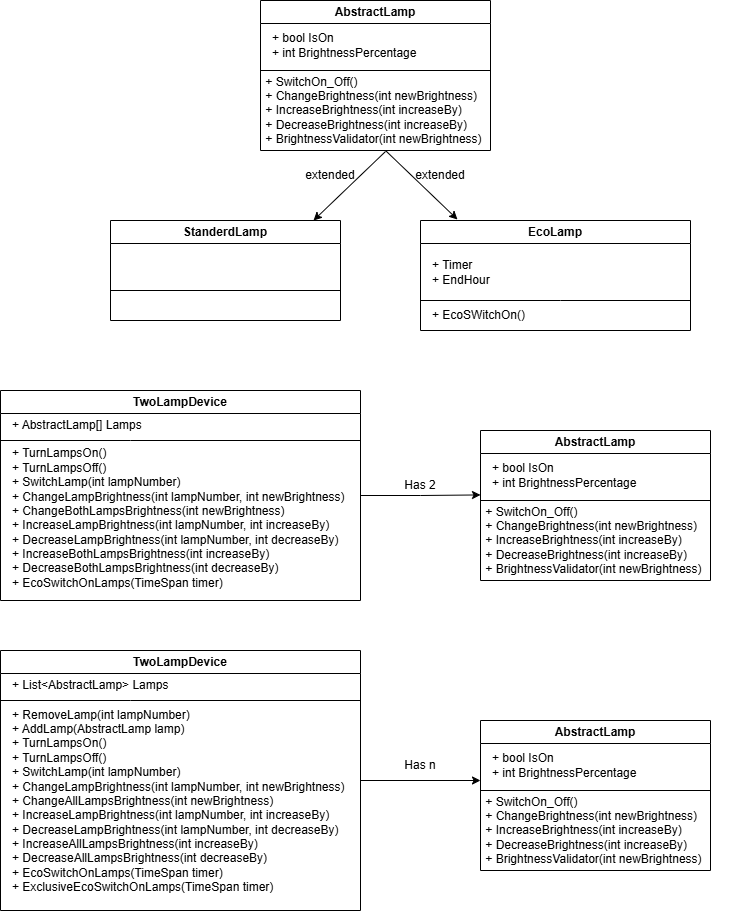

The diagram above was exported from draw.io. Its source (the exported page's mxGraphModel, read from the mxfile embedded in the PNG):
<mxGraphModel dx="1426" dy="725" grid="1" gridSize="10" guides="1" tooltips="1" connect="1" arrows="1" fold="1" page="1" pageScale="1" pageWidth="850" pageHeight="1100" math="0" shadow="0">
  <root>
    <mxCell id="0" />
    <mxCell id="1" parent="0" />
    <mxCell id="qmbeDnzEbJObBI8Ur_az-1" value="StanderdLamp" style="swimlane;whiteSpace=wrap;html=1;" parent="1" vertex="1">
      <mxGeometry x="150" y="270" width="230" height="100" as="geometry" />
    </mxCell>
    <mxCell id="qmbeDnzEbJObBI8Ur_az-15" value="&lt;div style=&quot;&quot;&gt;&lt;br&gt;&lt;/div&gt;" style="text;html=1;whiteSpace=wrap;strokeColor=none;fillColor=none;align=left;verticalAlign=middle;rounded=0;container=0;" parent="qmbeDnzEbJObBI8Ur_az-1" vertex="1">
      <mxGeometry y="95" width="270" height="30" as="geometry" />
    </mxCell>
    <mxCell id="qmbeDnzEbJObBI8Ur_az-19" value="" style="endArrow=none;html=1;rounded=0;" parent="qmbeDnzEbJObBI8Ur_az-1" edge="1">
      <mxGeometry width="50" height="50" relative="1" as="geometry">
        <mxPoint y="70" as="sourcePoint" />
        <mxPoint x="230" y="70" as="targetPoint" />
      </mxGeometry>
    </mxCell>
    <mxCell id="qmbeDnzEbJObBI8Ur_az-21" value="AbstractLamp" style="swimlane;whiteSpace=wrap;html=1;" parent="1" vertex="1">
      <mxGeometry x="300" y="50" width="230" height="150" as="geometry" />
    </mxCell>
    <mxCell id="qmbeDnzEbJObBI8Ur_az-22" value="&lt;div style=&quot;&quot;&gt;&lt;br&gt;&lt;/div&gt;&lt;div style=&quot;&quot;&gt;&amp;nbsp;+ SwitchOn_Off()&lt;/div&gt;&lt;div style=&quot;&quot;&gt;&amp;nbsp;+ ChangeBrightness(int newBrightness)&lt;/div&gt;&lt;div style=&quot;&quot;&gt;&amp;nbsp;+ IncreaseBrightness(int increaseBy)&lt;/div&gt;&lt;div style=&quot;&quot;&gt;&amp;nbsp;+ DecreaseBrightness(int increaseBy)&lt;/div&gt;&lt;div style=&quot;&quot;&gt;&amp;nbsp;+ BrightnessValidator(int newBrightness)&lt;/div&gt;&lt;div&gt;&lt;br&gt;&lt;/div&gt;" style="text;html=1;whiteSpace=wrap;strokeColor=none;fillColor=none;align=left;verticalAlign=middle;rounded=0;container=0;" parent="qmbeDnzEbJObBI8Ur_az-21" vertex="1">
      <mxGeometry y="95" width="270" height="30" as="geometry" />
    </mxCell>
    <mxCell id="qmbeDnzEbJObBI8Ur_az-23" value="" style="endArrow=none;html=1;rounded=0;" parent="qmbeDnzEbJObBI8Ur_az-21" edge="1">
      <mxGeometry width="50" height="50" relative="1" as="geometry">
        <mxPoint y="70" as="sourcePoint" />
        <mxPoint x="230" y="70" as="targetPoint" />
      </mxGeometry>
    </mxCell>
    <mxCell id="qmbeDnzEbJObBI8Ur_az-24" value="&lt;div style=&quot;&quot;&gt;+ bool IsOn&lt;/div&gt;&lt;div style=&quot;&quot;&gt;+ int BrightnessPercentage&lt;/div&gt;" style="text;html=1;whiteSpace=wrap;strokeColor=none;fillColor=none;align=left;verticalAlign=middle;rounded=0;container=0;" parent="qmbeDnzEbJObBI8Ur_az-21" vertex="1">
      <mxGeometry x="10" y="30" width="210" height="30" as="geometry" />
    </mxCell>
    <mxCell id="qmbeDnzEbJObBI8Ur_az-25" value="EcoLamp" style="swimlane;whiteSpace=wrap;html=1;container=0;" parent="1" vertex="1">
      <mxGeometry x="460" y="270" width="270" height="110" as="geometry" />
    </mxCell>
    <mxCell id="qmbeDnzEbJObBI8Ur_az-26" value="&lt;div style=&quot;&quot;&gt;+ EcoSWitchOn()&lt;/div&gt;" style="text;html=1;whiteSpace=wrap;strokeColor=none;fillColor=none;align=left;verticalAlign=middle;rounded=0;container=0;" parent="qmbeDnzEbJObBI8Ur_az-25" vertex="1">
      <mxGeometry x="10" y="80" width="270" height="30" as="geometry" />
    </mxCell>
    <mxCell id="qmbeDnzEbJObBI8Ur_az-28" value="&lt;div style=&quot;&quot;&gt;&lt;br&gt;&lt;/div&gt;&lt;div style=&quot;&quot;&gt;+ Timer&lt;/div&gt;&lt;div style=&quot;&quot;&gt;+ EndHour&lt;/div&gt;" style="text;html=1;whiteSpace=wrap;strokeColor=none;fillColor=none;align=left;verticalAlign=middle;rounded=0;container=0;" parent="qmbeDnzEbJObBI8Ur_az-25" vertex="1">
      <mxGeometry x="10" y="30" width="140" height="30" as="geometry" />
    </mxCell>
    <mxCell id="qmbeDnzEbJObBI8Ur_az-27" value="" style="endArrow=none;html=1;rounded=0;entryX=1;entryY=0.5;entryDx=0;entryDy=0;" parent="qmbeDnzEbJObBI8Ur_az-25" edge="1">
      <mxGeometry width="50" height="50" relative="1" as="geometry">
        <mxPoint y="80" as="sourcePoint" />
        <mxPoint x="270" y="80" as="targetPoint" />
        <Array as="points">
          <mxPoint x="140" y="80" />
        </Array>
      </mxGeometry>
    </mxCell>
    <mxCell id="VsoIDpcL99__eiqP9ju7-21" style="edgeStyle=orthogonalEdgeStyle;rounded=0;orthogonalLoop=1;jettySize=auto;html=1;exitX=1;exitY=0.5;exitDx=0;exitDy=0;" parent="1" source="qmbeDnzEbJObBI8Ur_az-32" edge="1">
      <mxGeometry relative="1" as="geometry">
        <mxPoint x="519.9999999999998" y="544.4285714285716" as="targetPoint" />
      </mxGeometry>
    </mxCell>
    <mxCell id="qmbeDnzEbJObBI8Ur_az-32" value="TwoLampDevice" style="swimlane;whiteSpace=wrap;html=1;container=0;" parent="1" vertex="1">
      <mxGeometry x="40" y="440" width="360" height="210" as="geometry" />
    </mxCell>
    <mxCell id="qmbeDnzEbJObBI8Ur_az-33" value="&lt;div style=&quot;&quot;&gt;&lt;div&gt;+ TurnLampsOn()&amp;nbsp;&lt;/div&gt;&lt;div&gt;+ TurnLampsOff()&lt;/div&gt;&lt;div&gt;+ SwitchLamp(int lampNumber)&amp;nbsp;&lt;/div&gt;&lt;div&gt;+ ChangeLampBrightness(int lampNumber, int newBrightness)&amp;nbsp;&lt;/div&gt;&lt;div&gt;+ ChangeBothLampsBrightness(int newBrightness)&amp;nbsp; &amp;nbsp;&amp;nbsp;&lt;/div&gt;&lt;div&gt;+ IncreaseLampBrightness(int lampNumber, int increaseBy)&amp;nbsp;&lt;/div&gt;&lt;div&gt;+ DecreaseLampBrightness(int lampNumber, int decreaseBy)&amp;nbsp;&lt;/div&gt;&lt;div&gt;+ IncreaseBothLampsBrightness(int increaseBy)&amp;nbsp;&lt;/div&gt;&lt;div&gt;+ DecreaseBothLampsBrightness(int decreaseBy)&amp;nbsp;&lt;/div&gt;&lt;div&gt;+ EcoSwitchOnLamps(TimeSpan timer)&lt;/div&gt;&lt;div&gt;&lt;br&gt;&lt;/div&gt;&lt;/div&gt;" style="text;html=1;whiteSpace=wrap;strokeColor=none;fillColor=none;align=left;verticalAlign=middle;rounded=0;container=0;" parent="qmbeDnzEbJObBI8Ur_az-32" vertex="1">
      <mxGeometry x="10" y="120" width="430" height="30" as="geometry" />
    </mxCell>
    <mxCell id="qmbeDnzEbJObBI8Ur_az-34" value="&lt;div style=&quot;&quot;&gt;+ AbstractLamp[] Lamps&lt;/div&gt;" style="text;html=1;whiteSpace=wrap;strokeColor=none;fillColor=none;align=left;verticalAlign=middle;rounded=0;container=0;" parent="qmbeDnzEbJObBI8Ur_az-32" vertex="1">
      <mxGeometry x="10" y="20" width="140" height="30" as="geometry" />
    </mxCell>
    <mxCell id="qmbeDnzEbJObBI8Ur_az-35" value="" style="endArrow=none;html=1;rounded=0;" parent="qmbeDnzEbJObBI8Ur_az-32" edge="1">
      <mxGeometry width="50" height="50" relative="1" as="geometry">
        <mxPoint y="50" as="sourcePoint" />
        <mxPoint x="360" y="50" as="targetPoint" />
        <Array as="points">
          <mxPoint x="130" y="50" />
        </Array>
      </mxGeometry>
    </mxCell>
    <mxCell id="VsoIDpcL99__eiqP9ju7-16" value="AbstractLamp" style="swimlane;whiteSpace=wrap;html=1;" parent="1" vertex="1">
      <mxGeometry x="520" y="480" width="230" height="150" as="geometry" />
    </mxCell>
    <mxCell id="VsoIDpcL99__eiqP9ju7-17" value="&lt;div style=&quot;&quot;&gt;&lt;br&gt;&lt;/div&gt;&lt;div style=&quot;&quot;&gt;&amp;nbsp;+ SwitchOn_Off()&lt;/div&gt;&lt;div style=&quot;&quot;&gt;&amp;nbsp;+ ChangeBrightness(int newBrightness)&lt;/div&gt;&lt;div style=&quot;&quot;&gt;&amp;nbsp;+ IncreaseBrightness(int increaseBy)&lt;/div&gt;&lt;div style=&quot;&quot;&gt;&amp;nbsp;+ DecreaseBrightness(int increaseBy)&lt;/div&gt;&lt;div style=&quot;&quot;&gt;&amp;nbsp;+ BrightnessValidator(int newBrightness)&lt;/div&gt;&lt;div&gt;&lt;br&gt;&lt;/div&gt;" style="text;html=1;whiteSpace=wrap;strokeColor=none;fillColor=none;align=left;verticalAlign=middle;rounded=0;container=0;" parent="VsoIDpcL99__eiqP9ju7-16" vertex="1">
      <mxGeometry y="95" width="270" height="30" as="geometry" />
    </mxCell>
    <mxCell id="VsoIDpcL99__eiqP9ju7-18" value="" style="endArrow=none;html=1;rounded=0;" parent="VsoIDpcL99__eiqP9ju7-16" edge="1">
      <mxGeometry width="50" height="50" relative="1" as="geometry">
        <mxPoint y="70" as="sourcePoint" />
        <mxPoint x="230" y="70" as="targetPoint" />
      </mxGeometry>
    </mxCell>
    <mxCell id="VsoIDpcL99__eiqP9ju7-19" value="&lt;div style=&quot;&quot;&gt;+ bool IsOn&lt;/div&gt;&lt;div style=&quot;&quot;&gt;+ int BrightnessPercentage&lt;/div&gt;" style="text;html=1;whiteSpace=wrap;strokeColor=none;fillColor=none;align=left;verticalAlign=middle;rounded=0;container=0;" parent="VsoIDpcL99__eiqP9ju7-16" vertex="1">
      <mxGeometry x="10" y="30" width="210" height="30" as="geometry" />
    </mxCell>
    <mxCell id="VsoIDpcL99__eiqP9ju7-22" value="Has 2" style="text;html=1;whiteSpace=wrap;strokeColor=none;fillColor=none;align=center;verticalAlign=middle;rounded=0;" parent="1" vertex="1">
      <mxGeometry x="430" y="520" width="60" height="30" as="geometry" />
    </mxCell>
    <mxCell id="VsoIDpcL99__eiqP9ju7-28" style="edgeStyle=orthogonalEdgeStyle;rounded=0;orthogonalLoop=1;jettySize=auto;html=1;exitX=1;exitY=0.5;exitDx=0;exitDy=0;" parent="1" source="VsoIDpcL99__eiqP9ju7-29" edge="1">
      <mxGeometry relative="1" as="geometry">
        <mxPoint x="520" y="830" as="targetPoint" />
        <Array as="points">
          <mxPoint x="520" y="830" />
        </Array>
      </mxGeometry>
    </mxCell>
    <mxCell id="VsoIDpcL99__eiqP9ju7-29" value="TwoLampDevice" style="swimlane;whiteSpace=wrap;html=1;container=0;" parent="1" vertex="1">
      <mxGeometry x="40" y="700" width="360" height="260" as="geometry" />
    </mxCell>
    <mxCell id="VsoIDpcL99__eiqP9ju7-30" value="&lt;div style=&quot;&quot;&gt;&lt;div&gt;+ RemoveLamp(int lampNumber)&lt;/div&gt;&lt;div&gt;+ AddLamp(AbstractLamp lamp)&lt;/div&gt;&lt;div&gt;&lt;span style=&quot;background-color: transparent; color: light-dark(rgb(0, 0, 0), rgb(255, 255, 255));&quot;&gt;+&amp;nbsp;&lt;/span&gt;&lt;span style=&quot;background-color: transparent; color: light-dark(rgb(0, 0, 0), rgb(255, 255, 255));&quot;&gt;TurnLampsOn()&lt;/span&gt;&lt;/div&gt;&lt;div&gt;&lt;span style=&quot;background-color: transparent; color: light-dark(rgb(0, 0, 0), rgb(255, 255, 255));&quot;&gt;+&amp;nbsp;&lt;/span&gt;&lt;span style=&quot;background-color: transparent;&quot;&gt;TurnLampsOff()&lt;/span&gt;&lt;/div&gt;&lt;div&gt;+ SwitchLamp(int lampNumber)&lt;/div&gt;&lt;div&gt;+ ChangeLampBrightness(int lampNumber, int newBrightness)&amp;nbsp;&lt;/div&gt;&lt;div&gt;+ ChangeAllLampsBrightness(int newBrightness)&lt;/div&gt;&lt;div&gt;+ IncreaseLampBrightness(int lampNumber, int increaseBy)&lt;/div&gt;&lt;div&gt;+ DecreaseLampBrightness(int lampNumber, int decreaseBy)&lt;/div&gt;&lt;div&gt;+&amp;nbsp;IncreaseAllLampsBrightness(int increaseBy)&lt;/div&gt;&lt;div&gt;+&amp;nbsp;DecreaseAllLampsBrightness(int decreaseBy)&lt;/div&gt;&lt;div&gt;+ EcoSwitchOnLamps(TimeSpan timer)&lt;/div&gt;&lt;div&gt;+&amp;nbsp;ExclusiveEcoSwitchOnLamps(TimeSpan timer)&lt;/div&gt;&lt;div&gt;&lt;br&gt;&lt;/div&gt;&lt;div&gt;&lt;br&gt;&lt;/div&gt;&lt;/div&gt;" style="text;html=1;whiteSpace=wrap;strokeColor=none;fillColor=none;align=left;verticalAlign=middle;rounded=0;container=0;" parent="VsoIDpcL99__eiqP9ju7-29" vertex="1">
      <mxGeometry x="10" y="150" width="430" height="30" as="geometry" />
    </mxCell>
    <mxCell id="VsoIDpcL99__eiqP9ju7-31" value="&lt;div style=&quot;&quot;&gt;+ List&amp;lt;AbstractLamp&amp;gt; Lamps&lt;/div&gt;" style="text;html=1;whiteSpace=wrap;strokeColor=none;fillColor=none;align=left;verticalAlign=middle;rounded=0;container=0;" parent="VsoIDpcL99__eiqP9ju7-29" vertex="1">
      <mxGeometry x="10" y="20" width="330" height="30" as="geometry" />
    </mxCell>
    <mxCell id="VsoIDpcL99__eiqP9ju7-32" value="" style="endArrow=none;html=1;rounded=0;" parent="VsoIDpcL99__eiqP9ju7-29" edge="1">
      <mxGeometry width="50" height="50" relative="1" as="geometry">
        <mxPoint y="50" as="sourcePoint" />
        <mxPoint x="360" y="50" as="targetPoint" />
        <Array as="points">
          <mxPoint x="130" y="50" />
        </Array>
      </mxGeometry>
    </mxCell>
    <mxCell id="VsoIDpcL99__eiqP9ju7-33" value="AbstractLamp" style="swimlane;whiteSpace=wrap;html=1;" parent="1" vertex="1">
      <mxGeometry x="520" y="770" width="230" height="150" as="geometry" />
    </mxCell>
    <mxCell id="VsoIDpcL99__eiqP9ju7-34" value="&lt;div style=&quot;&quot;&gt;&lt;br&gt;&lt;/div&gt;&lt;div style=&quot;&quot;&gt;&amp;nbsp;+ SwitchOn_Off()&lt;/div&gt;&lt;div style=&quot;&quot;&gt;&amp;nbsp;+ ChangeBrightness(int newBrightness)&lt;/div&gt;&lt;div style=&quot;&quot;&gt;&amp;nbsp;+ IncreaseBrightness(int increaseBy)&lt;/div&gt;&lt;div style=&quot;&quot;&gt;&amp;nbsp;+ DecreaseBrightness(int increaseBy)&lt;/div&gt;&lt;div style=&quot;&quot;&gt;&amp;nbsp;+ BrightnessValidator(int newBrightness)&lt;/div&gt;&lt;div&gt;&lt;br&gt;&lt;/div&gt;" style="text;html=1;whiteSpace=wrap;strokeColor=none;fillColor=none;align=left;verticalAlign=middle;rounded=0;container=0;" parent="VsoIDpcL99__eiqP9ju7-33" vertex="1">
      <mxGeometry y="95" width="270" height="30" as="geometry" />
    </mxCell>
    <mxCell id="VsoIDpcL99__eiqP9ju7-35" value="" style="endArrow=none;html=1;rounded=0;" parent="VsoIDpcL99__eiqP9ju7-33" edge="1">
      <mxGeometry width="50" height="50" relative="1" as="geometry">
        <mxPoint y="70" as="sourcePoint" />
        <mxPoint x="230" y="70" as="targetPoint" />
      </mxGeometry>
    </mxCell>
    <mxCell id="VsoIDpcL99__eiqP9ju7-36" value="&lt;div style=&quot;&quot;&gt;+ bool IsOn&lt;/div&gt;&lt;div style=&quot;&quot;&gt;+ int BrightnessPercentage&lt;/div&gt;" style="text;html=1;whiteSpace=wrap;strokeColor=none;fillColor=none;align=left;verticalAlign=middle;rounded=0;container=0;" parent="VsoIDpcL99__eiqP9ju7-33" vertex="1">
      <mxGeometry x="10" y="30" width="210" height="30" as="geometry" />
    </mxCell>
    <mxCell id="VsoIDpcL99__eiqP9ju7-38" value="Has n" style="text;html=1;whiteSpace=wrap;strokeColor=none;fillColor=none;align=center;verticalAlign=middle;rounded=0;" parent="1" vertex="1">
      <mxGeometry x="430" y="800" width="60" height="30" as="geometry" />
    </mxCell>
    <mxCell id="mthPcTrZTJ2WUjKTdPuE-4" value="" style="endArrow=classic;html=1;rounded=0;entryX=0.137;entryY=-0.009;entryDx=0;entryDy=0;entryPerimeter=0;" edge="1" parent="1" target="qmbeDnzEbJObBI8Ur_az-25">
      <mxGeometry width="50" height="50" relative="1" as="geometry">
        <mxPoint x="425" y="200" as="sourcePoint" />
        <mxPoint x="485" y="260" as="targetPoint" />
      </mxGeometry>
    </mxCell>
    <mxCell id="mthPcTrZTJ2WUjKTdPuE-5" value="" style="endArrow=classic;html=1;rounded=0;entryX=0.137;entryY=-0.009;entryDx=0;entryDy=0;entryPerimeter=0;" edge="1" parent="1">
      <mxGeometry width="50" height="50" relative="1" as="geometry">
        <mxPoint x="425" y="201" as="sourcePoint" />
        <mxPoint x="353" y="270" as="targetPoint" />
      </mxGeometry>
    </mxCell>
    <mxCell id="mthPcTrZTJ2WUjKTdPuE-6" value="extended" style="text;html=1;whiteSpace=wrap;strokeColor=none;fillColor=none;align=center;verticalAlign=middle;rounded=0;" vertex="1" parent="1">
      <mxGeometry x="340" y="210" width="60" height="30" as="geometry" />
    </mxCell>
    <mxCell id="mthPcTrZTJ2WUjKTdPuE-7" value="extended" style="text;html=1;whiteSpace=wrap;strokeColor=none;fillColor=none;align=center;verticalAlign=middle;rounded=0;" vertex="1" parent="1">
      <mxGeometry x="450" y="210" width="60" height="30" as="geometry" />
    </mxCell>
  </root>
</mxGraphModel>